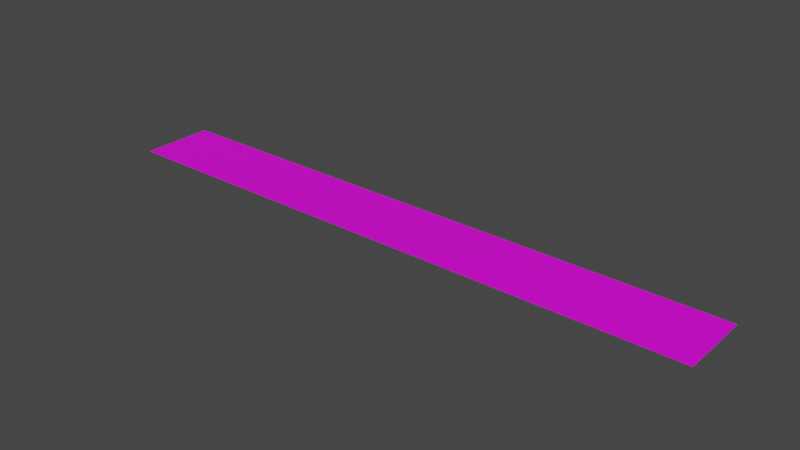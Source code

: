 # Source: Road2.blend  (saved by Blender 3.1.7; exported with 4.5.12 LTS)
import bpy
from mathutils import Matrix  # noqa: F401  (used for matrix-valued properties, if any)

bpy.ops.wm.read_factory_settings(use_empty=True)
scene = bpy.context.scene
scene.name = 'Scene'

# ---- collections
col_collection = bpy.data.collections.new('Collection'); scene.collection.children.link(col_collection)

# ---- images (referenced by path relative to the original .blend; pixels are not part of the script)
import os
ASSET_DIR = os.environ.get("B2B_ASSET_DIR", "")  # directory of the original .blend (textures are referenced by path, not embedded)
HERE = os.path.dirname(os.path.abspath(__file__))  # packed textures are extracted next to this script under _unpacked/

def load_image(name, relpath, width, height, colorspace="sRGB"):
    """Load a texture the original file referenced (path relative to the .blend, or extracted next to this script)."""
    p = next((c for c in (os.path.join(HERE, relpath), os.path.join(ASSET_DIR, relpath)) if relpath and os.path.exists(c)), "")
    if p:
        img = bpy.data.images.load(p, check_existing=True)
        img.name = name
    else:  # same state as the original file: an image datablock whose file is absent (Cycles renders it pink)
        img = bpy.data.images.new(name, width, height)
        img.source = "FILE"
        img.filepath = "//" + (relpath or name)
    img.colorspace_settings.name = colorspace
    return img
img_797_png_001 = load_image('797.png.001', '797.png', 1024, 1024, 'sRGB')
img_778_png_001 = load_image('778.png.001', '778.png', 1024, 1024, 'sRGB')
img_390_png_001 = load_image('390.png.001', '390.png', 1024, 1024, 'sRGB')

# ---- materials (node trees are filled in below, after node groups)
mat_m_road_snow = bpy.data.materials.new('M_Road_Snow')
mat_m_road_snow.use_transparent_shadow = False
mat_m_road_lines_white_snow = bpy.data.materials.new('M_Road_Lines_White_Snow')
mat_m_road_lines_white_snow.use_transparent_shadow = False
mat_m_road_lines_yellow_snow = bpy.data.materials.new('M_Road_Lines_Yellow_Snow')
mat_m_road_lines_yellow_snow.use_transparent_shadow = False

# ---- material node trees
mat_m_road_snow.use_nodes = True; mat_m_road_snow.node_tree.nodes.clear()
_N = mat_m_road_snow.node_tree.nodes; _L = mat_m_road_snow.node_tree.links
n0 = _N.new('ShaderNodeBsdfPrincipled'); n0.name = 'Principled BSDF'; n0.location = (10, 300)
n0.distribution = 'GGX'
n0.subsurface_method = 'RANDOM_WALK_SKIN'
n0.inputs[3].default_value = 1.45
n0.inputs[27].default_value = (0.0, 0.0, 0.0, 1.0)
n0.inputs[28].default_value = 1.0
n1 = _N.new('ShaderNodeOutputMaterial'); n1.name = 'Material Output'; n1.location = (300, 300)
n2 = _N.new('ShaderNodeTexImage'); n2.name = '이미지 텍스처'; n2.location = (-400, -31)
n2.image = img_797_png_001
_L.new(n0.outputs[0], n1.inputs[0])
_L.new(n2.outputs[0], n0.inputs[0])
_L.new(n2.outputs[1], n0.inputs[4])
n1.is_active_output = True
mat_m_road_lines_white_snow.use_nodes = True; mat_m_road_lines_white_snow.node_tree.nodes.clear()
_N = mat_m_road_lines_white_snow.node_tree.nodes; _L = mat_m_road_lines_white_snow.node_tree.links
n0 = _N.new('ShaderNodeBsdfPrincipled'); n0.name = 'Principled BSDF'; n0.location = (10, 300)
n0.distribution = 'GGX'
n0.subsurface_method = 'RANDOM_WALK_SKIN'
n0.inputs[3].default_value = 1.45
n0.inputs[27].default_value = (0.0, 0.0, 0.0, 1.0)
n0.inputs[28].default_value = 1.0
n1 = _N.new('ShaderNodeOutputMaterial'); n1.name = 'Material Output'; n1.location = (300, 300)
n2 = _N.new('ShaderNodeTexImage'); n2.name = '이미지 텍스처'; n2.location = (-467, -75)
n2.image = img_778_png_001
_L.new(n0.outputs[0], n1.inputs[0])
_L.new(n2.outputs[0], n0.inputs[0])
_L.new(n2.outputs[1], n0.inputs[4])
n1.is_active_output = True
mat_m_road_lines_yellow_snow.use_nodes = True; mat_m_road_lines_yellow_snow.node_tree.nodes.clear()
_N = mat_m_road_lines_yellow_snow.node_tree.nodes; _L = mat_m_road_lines_yellow_snow.node_tree.links
n0 = _N.new('ShaderNodeBsdfPrincipled'); n0.name = 'Principled BSDF'; n0.location = (10, 300)
n0.distribution = 'GGX'
n0.subsurface_method = 'RANDOM_WALK_SKIN'
n0.inputs[3].default_value = 1.45
n0.inputs[27].default_value = (0.0, 0.0, 0.0, 1.0)
n0.inputs[28].default_value = 1.0
n1 = _N.new('ShaderNodeOutputMaterial'); n1.name = 'Material Output'; n1.location = (300, 300)
n2 = _N.new('ShaderNodeTexImage'); n2.name = '이미지 텍스처'; n2.location = (-372, 67)
n2.image = img_390_png_001
_L.new(n0.outputs[0], n1.inputs[0])
_L.new(n2.outputs[0], n0.inputs[0])
_L.new(n2.outputs[1], n0.inputs[4])
n1.is_active_output = True

# ---- world
world_world = bpy.data.worlds.new('World'); scene.world = world_world
world_world.use_nodes = True; world_world.node_tree.nodes.clear()
_N = world_world.node_tree.nodes; _L = world_world.node_tree.links
n0 = _N.new('ShaderNodeOutputWorld'); n0.name = 'World Output'; n0.location = (300, 300)
n1 = _N.new('ShaderNodeBackground'); n1.name = 'Background'; n1.location = (10, 300)
n1.inputs[0].default_value = (0.05088, 0.05088, 0.05088, 1.0)
_L.new(n1.outputs[0], n0.inputs[0])
n0.is_active_output = True
world_world.color = (0.05088, 0.05088, 0.05088)
world_world.use_sun_shadow = False
world_world.sun_shadow_jitter_overblur = 0.0

# ---- meshes
me_sm_road_03_md_001 = bpy.data.meshes.new('SM_Road_03.md.001')
me_sm_road_03_md_001.from_pydata([(-27.8, 2.254, 0.01), (-21.62, 3.381, 0.01), (-27.8, 3.381, 0.01), (-21.62, 2.254, 0.01), (-27.8, 1.127, 0.01), (-15.44, 3.381, 0.01), (-21.62, 1.127, 0.01), (-27.8, 6.123e-19, 0.01), (-15.44, 2.254, 0.01), (-9.267, 3.381, 0.01), (-21.62, -1.649e-06, 0.01), (-27.8, -1.127, 0.01), (-15.44, 1.127, 0.01), (-9.267, 2.254, 0.01), (-3.09, 3.381, 0.01), (-21.62, -1.127, 0.01), (-27.8, -2.254, 0.01), (-3.09, 2.254, 0.01), (3.088, 3.381, 0.01), (-9.267, 1.127, 0.01), (-15.44, -3.298e-06, 0.01), (3.088, 2.254, 0.01), (9.266, 3.381, 0.01), (-3.089, 1.127, 0.01), (-9.267, -4.947e-06, 0.01), (9.266, 2.254, 0.01), (15.44, 3.381, 0.01), (3.088, 1.127, 0.01), (15.44, 2.254, 0.01), (21.62, 3.381, 0.01), (9.266, 1.127, 0.01), (-3.089, -6.596e-06, 0.01), (3.089, -8.245e-06, 0.01), (21.62, 2.254, 0.01), (27.8, 3.381, 0.01), (27.8, 2.254, 0.01), (15.44, 1.127, 0.01), (21.62, 1.127, 0.01), (27.8, 1.127, 0.01), (9.266, -9.894e-06, 0.01), (15.44, -1.154e-05, 0.01), (21.62, -1.319e-05, 0.01), (27.8, -1.484e-05, 0.01), (9.267, -1.127, 0.01), (21.62, -1.127, 0.01), (27.8, -1.127, 0.01), (15.44, -1.127, 0.01), (21.62, -2.254, 0.01), (27.8, -2.254, 0.01), (21.62, -3.381, 0.01), (27.8, -3.381, 0.01), (15.45, -3.381, 0.01), (15.44, -2.254, 0.01), (9.267, -3.381, 0.01), (9.267, -2.254, 0.01), (3.089, -3.381, 0.01), (3.089, -2.254, 0.01), (-3.088, -3.381, 0.01), (3.089, -1.127, 0.01), (-3.089, -2.254, 0.01), (-9.266, -3.381, 0.01), (-3.089, -1.127, 0.01), (-9.267, -2.254, 0.01), (-15.44, -3.381, 0.01), (-9.267, -1.127, 0.01), (-15.44, -2.254, 0.01), (-21.62, -3.381, 0.01), (-15.44, -1.127, 0.01), (-21.62, -2.254, 0.01), (-27.8, -3.381, 0.01), (23.17, -2.606, 0.02), (27.8, -2.606, 0.02), (27.8, -2.466, 0.02), (23.17, -2.466, 0.02), (18.53, -2.606, 0.02), (18.53, -2.466, 0.02), (13.9, -2.606, 0.02), (13.9, -2.466, 0.02), (9.267, -2.606, 0.02), (9.267, -2.466, 0.02), (4.634, -2.606, 0.02), (4.634, -2.466, 0.02), (0.0003471, -2.606, 0.02), (0.0003176, -2.466, 0.02), (-4.633, -2.606, 0.02), (-4.633, -2.466, 0.02), (-9.267, -2.606, 0.02), (-9.267, -2.466, 0.02), (-13.9, -2.606, 0.02), (-13.9, -2.466, 0.02), (-18.53, -2.606, 0.02), (-18.53, -2.466, 0.02), (-23.17, -2.606, 0.02), (-23.17, -2.466, 0.02), (-27.8, -2.606, 0.02), (-27.8, -2.466, 0.02), (23.17, 2.466, 0.02), (27.8, 2.466, 0.02), (27.8, 2.606, 0.02), (23.17, 2.606, 0.02), (18.53, 2.466, 0.02), (18.53, 2.606, 0.02), (13.9, 2.466, 0.02), (13.9, 2.606, 0.02), (9.266, 2.466, 0.02), (9.266, 2.606, 0.02), (4.633, 2.466, 0.02), (4.632, 2.606, 0.02), (-0.0007162, 2.466, 0.02), (-0.0007448, 2.606, 0.02), (-4.634, 2.466, 0.02), (-4.634, 2.606, 0.02), (-9.267, 2.466, 0.02), (-9.267, 2.606, 0.02), (-13.9, 2.466, 0.02), (-13.9, 2.606, 0.02), (-18.53, 2.466, 0.02), (-18.53, 2.606, 0.02), (-23.17, 2.466, 0.02), (-23.17, 2.606, 0.02), (-27.8, 2.466, 0.02), (-27.8, 2.606, 0.02), (23.17, 0.06499, 0.016), (27.8, 0.06499, 0.016), (27.8, 0.261, 0.016), (23.17, 0.261, 0.016), (18.53, 0.06499, 0.016), (18.53, 0.261, 0.016), (13.9, 0.06499, 0.016), (13.9, 0.261, 0.016), (9.266, 0.06499, 0.016), (9.266, 0.261, 0.016), (4.633, 0.06499, 0.016), (4.633, 0.261, 0.016), (-0.0002127, 0.06499, 0.016), (-0.0002518, 0.261, 0.016), (-4.634, 0.06499, 0.016), (-4.634, 0.261, 0.016), (-9.267, 0.065, 0.016), (-9.267, 0.261, 0.016), (-13.9, 0.065, 0.016), (-13.9, 0.261, 0.016), (-18.53, 0.065, 0.016), (-18.53, 0.261, 0.016), (-23.17, 0.065, 0.016), (-23.17, 0.261, 0.016), (-27.8, 0.065, 0.016), (-27.8, 0.261, 0.016), (23.17, -0.261, 0.016), (27.8, -0.261, 0.016), (27.8, -0.06501, 0.016), (23.17, -0.06501, 0.016), (18.53, -0.261, 0.016), (18.53, -0.06501, 0.016), (13.9, -0.261, 0.016), (13.9, -0.06501, 0.016), (9.267, -0.261, 0.016), (9.266, -0.06501, 0.016), (4.633, -0.261, 0.016), (4.633, -0.06501, 0.016), (-0.0001431, -0.261, 0.016), (-0.000186, -0.06501, 0.016), (-4.633, -0.261, 0.016), (-4.634, -0.06501, 0.016), (-9.267, -0.261, 0.016), (-9.267, -0.065, 0.016), (-13.9, -0.261, 0.016), (-13.9, -0.065, 0.016), (-18.53, -0.261, 0.016), (-18.53, -0.065, 0.016), (-23.17, -0.261, 0.016), (-23.17, -0.065, 0.016), (-27.8, -0.261, 0.016), (-27.8, -0.065, 0.016)], [], [(0, 1, 2), (0, 3, 1), (4, 3, 0), (3, 5, 1), (4, 6, 3), (7, 6, 4), (3, 8, 5), (6, 8, 3), (8, 9, 5), (7, 10, 6), (11, 10, 7), (6, 12, 8), (10, 12, 6), (8, 13, 9), (12, 13, 8), (13, 14, 9), (11, 15, 10), (16, 15, 11), (13, 17, 14), (17, 18, 14), (12, 19, 13), (19, 17, 13), (10, 20, 12), (20, 19, 12), (15, 20, 10), (17, 21, 18), (21, 22, 18), (19, 23, 17), (23, 21, 17), (20, 24, 19), (24, 23, 19), (21, 25, 22), (25, 26, 22), (23, 27, 21), (27, 25, 21), (25, 28, 26), (28, 29, 26), (27, 30, 25), (30, 28, 25), (31, 27, 23), (24, 31, 23), (32, 30, 27), (31, 32, 27), (28, 33, 29), (33, 34, 29), (33, 35, 34), (30, 36, 28), (36, 33, 28), (37, 35, 33), (36, 37, 33), (37, 38, 35), (39, 36, 30), (32, 39, 30), (40, 37, 36), (39, 40, 36), (41, 38, 37), (40, 41, 37), (41, 42, 38), (43, 40, 39), (44, 42, 41), (44, 45, 42), (46, 41, 40), (46, 44, 41), (43, 46, 40), (47, 45, 44), (47, 48, 45), (49, 50, 48), (49, 48, 47), (51, 49, 47), (52, 47, 44), (51, 47, 52), (52, 44, 46), (53, 51, 52), (54, 52, 46), (53, 52, 54), (54, 46, 43), (55, 53, 54), (55, 54, 56), (56, 54, 43), (57, 55, 56), (56, 43, 58), (58, 43, 39), (58, 39, 32), (57, 56, 59), (59, 56, 58), (60, 57, 59), (61, 58, 32), (59, 58, 61), (61, 32, 31), (60, 59, 62), (62, 59, 61), (63, 60, 62), (64, 61, 31), (62, 61, 64), (64, 31, 24), (63, 62, 65), (65, 62, 64), (66, 63, 65), (67, 64, 24), (65, 64, 67), (67, 24, 20), (15, 67, 20), (66, 65, 68), (68, 65, 67), (68, 67, 15), (68, 69, 66), (16, 68, 15), (69, 68, 16), (70, 71, 72), (70, 72, 73), (74, 70, 73), (74, 73, 75), (76, 74, 75), (76, 75, 77), (78, 76, 77), (78, 77, 79), (80, 78, 79), (80, 79, 81), (82, 80, 81), (82, 81, 83), (84, 82, 83), (84, 83, 85), (86, 84, 85), (86, 85, 87), (88, 86, 87), (88, 87, 89), (90, 88, 89), (90, 89, 91), (92, 90, 91), (92, 91, 93), (94, 92, 93), (94, 93, 95), (96, 97, 98), (96, 98, 99), (100, 96, 99), (100, 99, 101), (102, 100, 101), (102, 101, 103), (104, 102, 103), (104, 103, 105), (106, 104, 105), (106, 105, 107), (108, 106, 107), (108, 107, 109), (110, 108, 109), (110, 109, 111), (112, 110, 111), (112, 111, 113), (114, 112, 113), (114, 113, 115), (116, 114, 115), (116, 115, 117), (118, 116, 117), (118, 117, 119), (120, 118, 119), (120, 119, 121), (122, 123, 124), (122, 124, 125), (125, 126, 122), (126, 125, 127), (128, 126, 127), (128, 127, 129), (130, 128, 129), (130, 129, 131), (131, 132, 130), (132, 131, 133), (134, 132, 133), (134, 133, 135), (136, 134, 135), (136, 135, 137), (137, 138, 136), (138, 137, 139), (140, 138, 139), (140, 139, 141), (142, 140, 141), (142, 141, 143), (143, 144, 142), (144, 143, 145), (146, 144, 145), (146, 145, 147), (148, 149, 150), (148, 150, 151), (151, 152, 148), (152, 151, 153), (154, 152, 153), (154, 153, 155), (156, 154, 155), (156, 155, 157), (157, 158, 156), (158, 157, 159), (160, 158, 159), (160, 159, 161), (162, 160, 161), (162, 161, 163), (163, 164, 162), (164, 163, 165), (166, 164, 165), (166, 165, 167), (168, 166, 167), (168, 167, 169), (169, 170, 168), (170, 169, 171), (172, 170, 171), (172, 171, 173)])
me_sm_road_03_md_001.polygons.foreach_set('material_index', [0, 0, 0, 0, 0, 0, 0, 0, 0, 0, 0, 0, 0, 0, 0, 0, 0, 0, 0, 0, 0, 0, 0, 0, 0, 0, 0, 0, 0, 0, 0, 0, 0, 0, 0, 0, 0, 0, 0, 0, 0, 0, 0, 0, 0, 0, 0, 0, 0, 0, 0, 0, 0, 0, 0, 0, 0, 0, 0, 0, 0, 0, 0, 0, 0, 0, 0, 0, 0, 0, 0, 0, 0, 0, 0, 0, 0, 0, 0, 0, 0, 0, 0, 0, 0, 0, 0, 0, 0, 0, 0, 0, 0, 0, 0, 0, 0, 0, 0, 0, 0, 0, 0, 0, 0, 0, 0, 0, 1, 1, 1, 1, 1, 1, 1, 1, 1, 1, 1, 1, 1, 1, 1, 1, 1, 1, 1, 1, 1, 1, 1, 1, 1, 1, 1, 1, 1, 1, 1, 1, 1, 1, 1, 1, 1, 1, 1, 1, 1, 1, 1, 1, 1, 1, 1, 1, 2, 2, 2, 2, 2, 2, 2, 2, 2, 2, 2, 2, 2, 2, 2, 2, 2, 2, 2, 2, 2, 2, 2, 2, 2, 2, 2, 2, 2, 2, 2, 2, 2, 2, 2, 2, 2, 2, 2, 2, 2, 2, 2, 2, 2, 2, 2, 2])
_uv = me_sm_road_03_md_001.uv_layers.new(name='UV_SINGLE')
_uv.uv.foreach_set('vector', [0.833, 5.504, 0.9995, 4.684, 0.9995, 5.504, 0.833, 5.504, 0.833, 4.684, 0.9995, 4.684, 0.6665, 5.504, 0.833, 4.684, 0.833, 5.504, 0.833, 4.684, 0.9995, 3.863, 0.9995, 4.684, 0.6665, 5.504, 0.6665, 4.684, 0.833, 4.684, 0.5, 5.504, 0.6665, 4.684, 0.6665, 5.504, 0.833, 4.684, 0.833, 3.863, 0.9995, 3.863, 0.6665, 4.684, 0.833, 3.863, 0.833, 4.684, 0.833, 3.863, 0.9995, 3.041, 0.9995, 3.863, 0.5, 5.504, 0.5, 4.684, 0.6665, 4.684, 0.3333, 5.504, 0.5, 4.684, 0.5, 5.504, 0.6665, 4.684, 0.6665, 3.863, 0.833, 3.863, 0.5, 4.684, 0.6665, 3.863, 0.6665, 4.684, 0.833, 3.863, 0.833, 3.041, 0.9995, 3.041, 0.6665, 3.863, 0.833, 3.041, 0.833, 3.863, 0.833, 3.041, 0.9995, 2.22, 0.9995, 3.041, 0.3333, 5.504, 0.3333, 4.684, 0.5, 4.684, 0.1666, 5.504, 0.3333, 4.684, 0.3333, 5.504, 0.833, 3.041, 0.833, 2.22, 0.9995, 2.22, 0.833, 2.22, 0.9995, 1.399, 0.9995, 2.22, 0.6665, 3.863, 0.6665, 3.041, 0.833, 3.041, 0.6665, 3.041, 0.833, 2.22, 0.833, 3.041, 0.5, 4.684, 0.5, 3.863, 0.6665, 3.863, 0.5, 3.863, 0.6665, 3.041, 0.6665, 3.863, 0.3333, 4.684, 0.5, 3.863, 0.5, 4.684, 0.833, 2.22, 0.833, 1.399, 0.9995, 1.399, 0.833, 1.399, 0.9995, 0.5771, 0.9995, 1.399, 0.6665, 3.041, 0.6665, 2.22, 0.833, 2.22, 0.6665, 2.22, 0.833, 1.399, 0.833, 2.22, 0.5, 3.863, 0.5, 3.041, 0.6665, 3.041, 0.5, 3.041, 0.6665, 2.22, 0.6665, 3.041, 0.833, 1.399, 0.833, 0.5771, 0.9995, 0.5771, 0.833, 0.5771, 0.9995, -0.2441, 0.9995, 0.5771, 0.6665, 2.22, 0.6665, 1.399, 0.833, 1.399, 0.6665, 1.399, 0.833, 0.5771, 0.833, 1.399, 0.833, 0.5771, 0.833, -0.2441, 0.9995, -0.2441, 0.833, -0.2441, 0.9995, -1.064, 0.9995, -0.2441, 0.6665, 1.399, 0.6665, 0.5771, 0.833, 0.5771, 0.6665, 0.5771, 0.833, -0.2441, 0.833, 0.5771, 0.4998, 2.22, 0.6665, 1.399, 0.6665, 2.22, 0.5, 3.041, 0.4998, 2.22, 0.6665, 2.22, 0.4998, 1.399, 0.6665, 0.5771, 0.6665, 1.399, 0.4998, 2.22, 0.4998, 1.399, 0.6665, 1.399, 0.833, -0.2441, 0.833, -1.064, 0.9995, -1.064, 0.833, -1.064, 0.9995, -1.887, 0.9995, -1.064, 0.833, -1.064, 0.833, -1.887, 0.9995, -1.887, 0.6665, 0.5771, 0.6665, -0.2441, 0.833, -0.2441, 0.6665, -0.2441, 0.833, -1.064, 0.833, -0.2441, 0.6665, -1.064, 0.833, -1.887, 0.833, -1.064, 0.6665, -0.2441, 0.6665, -1.064, 0.833, -1.064, 0.6665, -1.064, 0.6665, -1.887, 0.833, -1.887, 0.4998, 0.5771, 0.6665, -0.2441, 0.6665, 0.5771, 0.4998, 1.399, 0.4998, 0.5771, 0.6665, 0.5771, 0.4998, -0.2441, 0.6665, -1.064, 0.6665, -0.2441, 0.4998, 0.5771, 0.4998, -0.2441, 0.6665, -0.2441, 0.4998, -1.064, 0.6665, -1.887, 0.6665, -1.064, 0.4998, -0.2441, 0.4998, -1.064, 0.6665, -1.064, 0.4998, -1.064, 0.4998, -1.887, 0.6665, -1.887, 0.3333, 0.5771, 0.4998, -0.2441, 0.4998, 0.5771, 0.3333, -1.064, 0.4998, -1.887, 0.4998, -1.064, 0.3333, -1.064, 0.3333, -1.887, 0.4998, -1.887, 0.3333, -0.2441, 0.4998, -1.064, 0.4998, -0.2441, 0.3333, -0.2441, 0.3333, -1.064, 0.4998, -1.064, 0.3333, 0.5771, 0.3333, -0.2441, 0.4998, -0.2441, 0.1666, -1.064, 0.3333, -1.887, 0.3333, -1.064, 0.1666, -1.064, 0.1666, -1.887, 0.3333, -1.887, 3.052e-05, -1.064, 3.052e-05, -1.887, 0.1666, -1.887, 3.052e-05, -1.064, 0.1666, -1.887, 0.1666, -1.064, 3.052e-05, -0.2441, 3.052e-05, -1.064, 0.1666, -1.064, 0.1666, -0.2441, 0.1666, -1.064, 0.3333, -1.064, 3.052e-05, -0.2441, 0.1666, -1.064, 0.1666, -0.2441, 0.1666, -0.2441, 0.3333, -1.064, 0.3333, -0.2441, 3.052e-05, 0.5771, 3.052e-05, -0.2441, 0.1666, -0.2441, 0.1666, 0.5771, 0.1666, -0.2441, 0.3333, -0.2441, 3.052e-05, 0.5771, 0.1666, -0.2441, 0.1666, 0.5771, 0.1666, 0.5771, 0.3333, -0.2441, 0.3333, 0.5771, 3.052e-05, 1.399, 3.052e-05, 0.5771, 0.1666, 0.5771, 3.052e-05, 1.399, 0.1666, 0.5771, 0.1666, 1.399, 0.1666, 1.399, 0.1666, 0.5771, 0.3333, 0.5771, 3.052e-05, 2.22, 3.052e-05, 1.399, 0.1666, 1.399, 0.1666, 1.399, 0.3333, 0.5771, 0.3333, 1.399, 0.3333, 1.399, 0.3333, 0.5771, 0.4998, 0.5771, 0.3333, 1.399, 0.4998, 0.5771, 0.4998, 1.399, 3.052e-05, 2.22, 0.1666, 1.399, 0.1666, 2.22, 0.1666, 2.22, 0.1666, 1.399, 0.3333, 1.399, 3.052e-05, 3.041, 3.052e-05, 2.22, 0.1666, 2.22, 0.3333, 2.22, 0.3333, 1.399, 0.4998, 1.399, 0.1666, 2.22, 0.3333, 1.399, 0.3333, 2.22, 0.3333, 2.22, 0.4998, 1.399, 0.4998, 2.22, 3.052e-05, 3.041, 0.1666, 2.22, 0.1666, 3.041, 0.1666, 3.041, 0.1666, 2.22, 0.3333, 2.22, 3.052e-05, 3.863, 3.052e-05, 3.041, 0.1666, 3.041, 0.3333, 3.041, 0.3333, 2.22, 0.4998, 2.22, 0.1666, 3.041, 0.3333, 2.22, 0.3333, 3.041, 0.3333, 3.041, 0.4998, 2.22, 0.5, 3.041, 3.052e-05, 3.863, 0.1666, 3.041, 0.1666, 3.863, 0.1666, 3.863, 0.1666, 3.041, 0.3333, 3.041, 3.052e-05, 4.684, 3.052e-05, 3.863, 0.1666, 3.863, 0.3333, 3.863, 0.3333, 3.041, 0.5, 3.041, 0.1666, 3.863, 0.3333, 3.041, 0.3333, 3.863, 0.3333, 3.863, 0.5, 3.041, 0.5, 3.863, 0.3333, 4.684, 0.3333, 3.863, 0.5, 3.863, 3.052e-05, 4.684, 0.1666, 3.863, 0.1666, 4.684, 0.1666, 4.684, 0.1666, 3.863, 0.3333, 3.863, 0.1666, 4.684, 0.3333, 3.863, 0.3333, 4.684, 0.1666, 4.684, 3.052e-05, 5.504, 3.052e-05, 4.684, 0.1666, 5.504, 0.1666, 4.684, 0.3333, 4.684, 3.052e-05, 5.504, 0.1666, 4.684, 0.1666, 5.504, 3.091e-05, -1.271, 3.076e-05, -1.887, 0.9995, -1.887, 3.091e-05, -1.271, 0.9995, -1.887, 0.9995, -1.271, 3.102e-05, -0.6553, 3.091e-05, -1.271, 0.9995, -1.271, 3.102e-05, -0.6553, 0.9995, -1.271, 0.9995, -0.6553, 3.114e-05, -0.03906, 3.102e-05, -0.6553, 0.9995, -0.6553, 3.114e-05, -0.03906, 0.9995, -0.6553, 0.9995, -0.03906, 3.126e-05, 0.5771, 3.114e-05, -0.03906, 0.9995, -0.03906, 3.126e-05, 0.5771, 0.9995, -0.03906, 0.9995, 0.5771, 3.138e-05, 1.193, 3.126e-05, 0.5771, 0.9995, 0.5771, 3.138e-05, 1.193, 0.9995, 0.5771, 0.9995, 1.193, 3.15e-05, 1.81, 3.138e-05, 1.193, 0.9995, 1.193, 3.15e-05, 1.81, 0.9995, 1.193, 0.9995, 1.81, 3.162e-05, 2.426, 3.15e-05, 1.81, 0.9995, 1.81, 3.162e-05, 2.426, 0.9995, 1.81, 0.9995, 2.426, 3.177e-05, 3.041, 3.162e-05, 2.426, 0.9995, 2.426, 3.177e-05, 3.041, 0.9995, 2.426, 0.9995, 3.041, 3.189e-05, 3.658, 3.177e-05, 3.041, 0.9995, 3.041, 3.189e-05, 3.658, 0.9995, 3.041, 0.9995, 3.658, 3.201e-05, 4.273, 3.189e-05, 3.658, 0.9995, 3.658, 3.201e-05, 4.273, 0.9995, 3.658, 0.9995, 4.273, 3.213e-05, 4.891, 3.201e-05, 4.273, 0.9995, 4.273, 3.213e-05, 4.891, 0.9995, 4.273, 0.9995, 4.891, 3.225e-05, 5.504, 3.213e-05, 4.891, 0.9995, 4.891, 3.225e-05, 5.504, 0.9995, 4.891, 0.9995, 5.504, 3.308e-05, -1.271, 3.225e-05, -1.887, 0.9995, -1.887, 3.308e-05, -1.271, 0.9995, -1.887, 0.9995, -1.271, 3.392e-05, -0.6553, 3.308e-05, -1.271, 0.9995, -1.271, 3.392e-05, -0.6553, 0.9995, -1.271, 0.9995, -0.6553, 3.475e-05, -0.03906, 3.392e-05, -0.6553, 0.9995, -0.6553, 3.475e-05, -0.03906, 0.9995, -0.6553, 0.9995, -0.03906, 3.558e-05, 0.5771, 3.475e-05, -0.03906, 0.9995, -0.03906, 3.558e-05, 0.5771, 0.9995, -0.03906, 0.9995, 0.5771, 3.645e-05, 1.193, 3.558e-05, 0.5771, 0.9995, 0.5771, 3.645e-05, 1.193, 0.9995, 0.5771, 0.9995, 1.193, 3.728e-05, 1.81, 3.645e-05, 1.193, 0.9995, 1.193, 3.728e-05, 1.81, 0.9995, 1.193, 0.9995, 1.81, 3.812e-05, 2.426, 3.728e-05, 1.81, 0.9995, 1.81, 3.812e-05, 2.426, 0.9995, 1.81, 0.9995, 2.426, 3.895e-05, 3.041, 3.812e-05, 2.426, 0.9995, 2.426, 3.895e-05, 3.041, 0.9995, 2.426, 0.9995, 3.041, 3.979e-05, 3.658, 3.895e-05, 3.041, 0.9995, 3.041, 3.979e-05, 3.658, 0.9995, 3.041, 0.9995, 3.658, 4.065e-05, 4.273, 3.979e-05, 3.658, 0.9995, 3.658, 4.065e-05, 4.273, 0.9995, 3.658, 0.9995, 4.273, 4.148e-05, 4.891, 4.065e-05, 4.273, 0.9995, 4.273, 4.148e-05, 4.891, 0.9995, 4.273, 0.9995, 4.891, 4.232e-05, 5.504, 4.148e-05, 4.891, 0.9995, 4.891, 4.232e-05, 5.504, 0.9995, 4.891, 0.9995, 5.504, 3.156e-05, -1.271, 3.123e-05, -1.887, 0.9995, -1.887, 3.156e-05, -1.271, 0.9995, -1.887, 0.9995, -1.271, 0.9995, -1.271, 3.192e-05, -0.6553, 3.156e-05, -1.271, 3.192e-05, -0.6553, 0.9995, -1.271, 0.9995, -0.6553, 3.225e-05, -0.03906, 3.192e-05, -0.6553, 0.9995, -0.6553, 3.225e-05, -0.03906, 0.9995, -0.6553, 0.9995, -0.03906, 3.26e-05, 0.5771, 3.225e-05, -0.03906, 0.9995, -0.03906, 3.26e-05, 0.5771, 0.9995, -0.03906, 0.9995, 0.5771, 0.9995, 0.5771, 3.293e-05, 1.193, 3.26e-05, 0.5771, 3.293e-05, 1.193, 0.9995, 0.5771, 0.9995, 1.193, 3.329e-05, 1.81, 3.293e-05, 1.193, 0.9995, 1.193, 3.329e-05, 1.81, 0.9995, 1.193, 0.9995, 1.81, 3.362e-05, 2.426, 3.329e-05, 1.81, 0.9995, 1.81, 3.362e-05, 2.426, 0.9995, 1.81, 0.9995, 2.426, 0.9995, 2.426, 3.397e-05, 3.041, 3.362e-05, 2.426, 3.397e-05, 3.041, 0.9995, 2.426, 0.9995, 3.041, 3.43e-05, 3.658, 3.397e-05, 3.041, 0.9995, 3.041, 3.43e-05, 3.658, 0.9995, 3.041, 0.9995, 3.658, 3.466e-05, 4.273, 3.43e-05, 3.658, 0.9995, 3.658, 3.466e-05, 4.273, 0.9995, 3.658, 0.9995, 4.273, 0.9995, 4.273, 3.499e-05, 4.891, 3.466e-05, 4.273, 3.499e-05, 4.891, 0.9995, 4.273, 0.9995, 4.891, 3.535e-05, 5.504, 3.499e-05, 4.891, 0.9995, 4.891, 3.535e-05, 5.504, 0.9995, 4.891, 0.9995, 5.504, 3.156e-05, -1.271, 3.12e-05, -1.887, 0.9995, -1.887, 3.156e-05, -1.271, 0.9995, -1.887, 0.9995, -1.271, 0.9995, -1.271, 3.189e-05, -0.6553, 3.156e-05, -1.271, 3.189e-05, -0.6553, 0.9995, -1.271, 0.9995, -0.6553, 3.225e-05, -0.03906, 3.189e-05, -0.6553, 0.9995, -0.6553, 3.225e-05, -0.03906, 0.9995, -0.6553, 0.9995, -0.03906, 3.257e-05, 0.5771, 3.225e-05, -0.03906, 0.9995, -0.03906, 3.257e-05, 0.5771, 0.9995, -0.03906, 0.9995, 0.5771, 0.9995, 0.5771, 3.293e-05, 1.193, 3.257e-05, 0.5771, 3.293e-05, 1.193, 0.9995, 0.5771, 0.9995, 1.193, 3.326e-05, 1.81, 3.293e-05, 1.193, 0.9995, 1.193, 3.326e-05, 1.81, 0.9995, 1.193, 0.9995, 1.81, 3.362e-05, 2.426, 3.326e-05, 1.81, 0.9995, 1.81, 3.362e-05, 2.426, 0.9995, 1.81, 0.9995, 2.426, 0.9995, 2.426, 3.394e-05, 3.041, 3.362e-05, 2.426, 3.394e-05, 3.041, 0.9995, 2.426, 0.9995, 3.041, 3.43e-05, 3.658, 3.394e-05, 3.041, 0.9995, 3.041, 3.43e-05, 3.658, 0.9995, 3.041, 0.9995, 3.658, 3.463e-05, 4.273, 3.43e-05, 3.658, 0.9995, 3.658, 3.463e-05, 4.273, 0.9995, 3.658, 0.9995, 4.273, 0.9995, 4.273, 3.496e-05, 4.891, 3.463e-05, 4.273, 3.496e-05, 4.891, 0.9995, 4.273, 0.9995, 4.891, 3.532e-05, 5.504, 3.496e-05, 4.891, 0.9995, 4.891, 3.532e-05, 5.504, 0.9995, 4.891, 0.9995, 5.504])
_uv.active_render = True
_uv = me_sm_road_03_md_001.uv_layers.new(name='EXTRAUVS0')
_uv.uv.foreach_set('vector', [0.6724, 1.0, 0.7588, 0.8889, 0.7588, 1.0, 0.6724, 1.0, 0.6724, 0.8889, 0.7588, 0.8889, 0.5859, 1.0, 0.6724, 0.8889, 0.6724, 1.0, 0.6724, 0.8889, 0.7588, 0.7778, 0.7588, 0.8889, 0.5859, 1.0, 0.5859, 0.8889, 0.6724, 0.8889, 0.5, 1.0, 0.5859, 0.8889, 0.5859, 1.0, 0.6724, 0.8889, 0.6724, 0.7778, 0.7588, 0.7778, 0.5859, 0.8889, 0.6724, 0.7778, 0.6724, 0.8889, 0.6724, 0.7778, 0.7588, 0.6667, 0.7588, 0.7778, 0.5, 1.0, 0.5, 0.8889, 0.5859, 0.8889, 0.4136, 1.0, 0.5, 0.8889, 0.5, 1.0, 0.5859, 0.8889, 0.5859, 0.7778, 0.6724, 0.7778, 0.5, 0.8889, 0.5859, 0.7778, 0.5859, 0.8889, 0.6724, 0.7778, 0.6724, 0.6667, 0.7588, 0.6667, 0.5859, 0.7778, 0.6724, 0.6667, 0.6724, 0.7778, 0.6724, 0.6667, 0.7588, 0.5557, 0.7588, 0.6667, 0.4136, 1.0, 0.4136, 0.8889, 0.5, 0.8889, 0.3271, 1.0, 0.4136, 0.8889, 0.4136, 1.0, 0.6724, 0.6667, 0.6724, 0.5557, 0.7588, 0.5557, 0.6724, 0.5557, 0.7588, 0.4448, 0.7588, 0.5557, 0.5859, 0.7778, 0.5859, 0.6667, 0.6724, 0.6667, 0.5859, 0.6667, 0.6724, 0.5557, 0.6724, 0.6667, 0.5, 0.8889, 0.5, 0.7778, 0.5859, 0.7778, 0.5, 0.7778, 0.5859, 0.6667, 0.5859, 0.7778, 0.4136, 0.8889, 0.5, 0.7778, 0.5, 0.8889, 0.6724, 0.5557, 0.6724, 0.4448, 0.7588, 0.4448, 0.6724, 0.4448, 0.7588, 0.3335, 0.7588, 0.4448, 0.5859, 0.6667, 0.5859, 0.5557, 0.6724, 0.5557, 0.5859, 0.5557, 0.6724, 0.4448, 0.6724, 0.5557, 0.5, 0.7778, 0.5, 0.6667, 0.5859, 0.6667, 0.5, 0.6667, 0.5859, 0.5557, 0.5859, 0.6667, 0.6724, 0.4448, 0.6724, 0.3335, 0.7588, 0.3335, 0.6724, 0.3335, 0.7588, 0.2227, 0.7588, 0.3335, 0.5859, 0.5557, 0.5859, 0.4448, 0.6724, 0.4448, 0.5859, 0.4448, 0.6724, 0.3335, 0.6724, 0.4448, 0.6724, 0.3335, 0.6724, 0.2227, 0.7588, 0.2227, 0.6724, 0.2227, 0.7588, 0.1113, 0.7588, 0.2227, 0.5859, 0.4448, 0.5859, 0.3335, 0.6724, 0.3335, 0.5859, 0.3335, 0.6724, 0.2227, 0.6724, 0.3335, 0.5, 0.5557, 0.5859, 0.4448, 0.5859, 0.5557, 0.5, 0.6667, 0.5, 0.5557, 0.5859, 0.5557, 0.5, 0.4448, 0.5859, 0.3335, 0.5859, 0.4448, 0.5, 0.5557, 0.5, 0.4448, 0.5859, 0.4448, 0.6724, 0.2227, 0.6724, 0.1113, 0.7588, 0.1113, 0.6724, 0.1113, 0.7588, 0.0004883, 0.7588, 0.1113, 0.6724, 0.1113, 0.6724, 0.0004883, 0.7588, 0.0004883, 0.5859, 0.3335, 0.5859, 0.2227, 0.6724, 0.2227, 0.5859, 0.2227, 0.6724, 0.1113, 0.6724, 0.2227, 0.5859, 0.1113, 0.6724, 0.0004883, 0.6724, 0.1113, 0.5859, 0.2227, 0.5859, 0.1113, 0.6724, 0.1113, 0.5859, 0.1113, 0.5859, 0.0004883, 0.6724, 0.0004883, 0.5, 0.3335, 0.5859, 0.2227, 0.5859, 0.3335, 0.5, 0.4448, 0.5, 0.3335, 0.5859, 0.3335, 0.5, 0.2227, 0.5859, 0.1113, 0.5859, 0.2227, 0.5, 0.3335, 0.5, 0.2227, 0.5859, 0.2227, 0.5, 0.1113, 0.5859, 0.0004883, 0.5859, 0.1113, 0.5, 0.2227, 0.5, 0.1113, 0.5859, 0.1113, 0.5, 0.1113, 0.5, 0.0004883, 0.5859, 0.0004883, 0.4136, 0.3335, 0.5, 0.2227, 0.5, 0.3335, 0.4136, 0.1113, 0.5, 0.0004883, 0.5, 0.1113, 0.4136, 0.1113, 0.4136, 0.0004883, 0.5, 0.0004883, 0.4136, 0.2227, 0.5, 0.1113, 0.5, 0.2227, 0.4136, 0.2227, 0.4136, 0.1113, 0.5, 0.1113, 0.4136, 0.3335, 0.4136, 0.2227, 0.5, 0.2227, 0.3271, 0.1113, 0.4136, 0.0004883, 0.4136, 0.1113, 0.3271, 0.1113, 0.3271, 0.0004883, 0.4136, 0.0004883, 0.2408, 0.1113, 0.2408, 0.0, 0.3271, 0.0004883, 0.2408, 0.1113, 0.3271, 0.0004883, 0.3271, 0.1113, 0.2408, 0.2227, 0.2408, 0.1113, 0.3271, 0.1113, 0.3271, 0.2227, 0.3271, 0.1113, 0.4136, 0.1113, 0.2408, 0.2227, 0.3271, 0.1113, 0.3271, 0.2227, 0.3271, 0.2227, 0.4136, 0.1113, 0.4136, 0.2227, 0.2408, 0.3335, 0.2408, 0.2227, 0.3271, 0.2227, 0.3271, 0.3335, 0.3271, 0.2227, 0.4136, 0.2227, 0.2408, 0.3335, 0.3271, 0.2227, 0.3271, 0.3335, 0.3271, 0.3335, 0.4136, 0.2227, 0.4136, 0.3335, 0.2408, 0.4448, 0.2408, 0.3335, 0.3271, 0.3335, 0.2408, 0.4448, 0.3271, 0.3335, 0.3271, 0.4448, 0.3271, 0.4448, 0.3271, 0.3335, 0.4136, 0.3335, 0.2408, 0.5557, 0.2408, 0.4448, 0.3271, 0.4448, 0.3271, 0.4448, 0.4136, 0.3335, 0.4136, 0.4448, 0.4136, 0.4448, 0.4136, 0.3335, 0.5, 0.3335, 0.4136, 0.4448, 0.5, 0.3335, 0.5, 0.4448, 0.2408, 0.5557, 0.3271, 0.4448, 0.3271, 0.5557, 0.3271, 0.5557, 0.3271, 0.4448, 0.4136, 0.4448, 0.2408, 0.6667, 0.2408, 0.5557, 0.3271, 0.5557, 0.4136, 0.5557, 0.4136, 0.4448, 0.5, 0.4448, 0.3271, 0.5557, 0.4136, 0.4448, 0.4136, 0.5557, 0.4136, 0.5557, 0.5, 0.4448, 0.5, 0.5557, 0.2408, 0.6667, 0.3271, 0.5557, 0.3271, 0.6667, 0.3271, 0.6667, 0.3271, 0.5557, 0.4136, 0.5557, 0.2408, 0.7778, 0.2408, 0.6667, 0.3271, 0.6667, 0.4136, 0.6667, 0.4136, 0.5557, 0.5, 0.5557, 0.3271, 0.6667, 0.4136, 0.5557, 0.4136, 0.6667, 0.4136, 0.6667, 0.5, 0.5557, 0.5, 0.6667, 0.2408, 0.7778, 0.3271, 0.6667, 0.3271, 0.7778, 0.3271, 0.7778, 0.3271, 0.6667, 0.4136, 0.6667, 0.2408, 0.8889, 0.2408, 0.7778, 0.3271, 0.7778, 0.4136, 0.7778, 0.4136, 0.6667, 0.5, 0.6667, 0.3271, 0.7778, 0.4136, 0.6667, 0.4136, 0.7778, 0.4136, 0.7778, 0.5, 0.6667, 0.5, 0.7778, 0.4136, 0.8889, 0.4136, 0.7778, 0.5, 0.7778, 0.2408, 0.8889, 0.3271, 0.7778, 0.3271, 0.8889, 0.3271, 0.8889, 0.3271, 0.7778, 0.4136, 0.7778, 0.3271, 0.8889, 0.4136, 0.7778, 0.4136, 0.8889, 0.3271, 0.8889, 0.2408, 1.0, 0.2408, 0.8889, 0.3271, 1.0, 0.3271, 0.8889, 0.4136, 0.8889, 0.2408, 1.0, 0.3271, 0.8889, 0.3271, 1.0, -3.055e-05, 0.0835, -3.055e-05, 0.0, 0.07452, 0.0004883, -3.055e-05, 0.0835, 0.07452, 0.0004883, 0.07452, 0.0835, -3.052e-05, 0.167, -3.055e-05, 0.0835, 0.07452, 0.0835, -3.052e-05, 0.167, 0.07452, 0.0835, 0.07452, 0.167, 3.052e-05, 0.25, -3.052e-05, 0.167, 0.07452, 0.167, 3.052e-05, 0.25, 0.07452, 0.167, 0.07452, 0.2505, 3.055e-05, 0.3335, 3.052e-05, 0.25, 0.07452, 0.2505, 3.055e-05, 0.3335, 0.07452, 0.2505, 0.07452, 0.3335, 3.055e-05, 0.417, 3.055e-05, 0.3335, 0.07452, 0.3335, 3.055e-05, 0.417, 0.07452, 0.3335, 0.07452, 0.417, 3.055e-05, 0.5, 3.055e-05, 0.417, 0.07452, 0.417, 3.055e-05, 0.5, 0.07452, 0.417, 0.07452, 0.5, 3.058e-05, 0.5835, 3.055e-05, 0.5, 0.07452, 0.5, 3.058e-05, 0.5835, 0.07452, 0.5, 0.07452, 0.5835, 3.058e-05, 0.6667, 3.058e-05, 0.5835, 0.07452, 0.5835, 3.058e-05, 0.6667, 0.07452, 0.5835, 0.07452, 0.6667, 3.058e-05, 0.75, 3.058e-05, 0.6667, 0.07452, 0.6667, 3.058e-05, 0.75, 0.07452, 0.6667, 0.07452, 0.75, 3.061e-05, 0.8334, 3.058e-05, 0.75, 0.07452, 0.75, 3.061e-05, 0.8334, 0.07452, 0.75, 0.07452, 0.8334, 3.061e-05, 0.9167, 3.061e-05, 0.8334, 0.07452, 0.8334, 3.061e-05, 0.9167, 0.07452, 0.8334, 0.07452, 0.9167, 3.064e-05, 1.0, 3.061e-05, 0.9167, 0.07452, 0.9167, 3.064e-05, 1.0, 0.07452, 0.9167, 0.07452, 1.0, 0.7979, 0.0835, 0.7979, 0.0, 0.8726, 0.0004883, 0.7979, 0.0835, 0.8726, 0.0004883, 0.8726, 0.0835, 0.7979, 0.167, 0.7979, 0.0835, 0.8726, 0.0835, 0.7979, 0.167, 0.8726, 0.0835, 0.8726, 0.167, 0.7979, 0.25, 0.7979, 0.167, 0.8726, 0.167, 0.7979, 0.25, 0.8726, 0.167, 0.8726, 0.2505, 0.7979, 0.3335, 0.7979, 0.25, 0.8726, 0.2505, 0.7979, 0.3335, 0.8726, 0.2505, 0.8726, 0.3335, 0.7979, 0.417, 0.7979, 0.3335, 0.8726, 0.3335, 0.7979, 0.417, 0.8726, 0.3335, 0.8726, 0.417, 0.7979, 0.5, 0.7979, 0.417, 0.8726, 0.417, 0.7979, 0.5, 0.8726, 0.417, 0.8726, 0.5002, 0.7979, 0.5835, 0.7979, 0.5, 0.8726, 0.5002, 0.7979, 0.5835, 0.8726, 0.5002, 0.8726, 0.5835, 0.7979, 0.6667, 0.7979, 0.5835, 0.8726, 0.5835, 0.7979, 0.6667, 0.8726, 0.5835, 0.8726, 0.6667, 0.7979, 0.75, 0.7979, 0.6667, 0.8726, 0.6667, 0.7979, 0.75, 0.8726, 0.6667, 0.8726, 0.7501, 0.7979, 0.8334, 0.7979, 0.75, 0.8726, 0.7501, 0.7979, 0.8334, 0.8726, 0.7501, 0.8726, 0.8334, 0.7979, 0.9167, 0.7979, 0.8334, 0.8726, 0.8334, 0.7979, 0.9167, 0.8726, 0.8334, 0.8726, 0.9167, 0.7979, 1.0, 0.7979, 0.9167, 0.8726, 0.9167, 0.7979, 1.0, 0.8726, 0.9167, 0.8726, 1.0, 0.9116, 0.0835, 0.9116, 0.0, 0.9995, 0.0004883, 0.9116, 0.0835, 0.9995, 0.0004883, 0.9995, 0.0835, 0.9995, 0.0835, 0.9116, 0.167, 0.9116, 0.0835, 0.9116, 0.167, 0.9995, 0.0835, 0.9995, 0.167, 0.9116, 0.25, 0.9116, 0.167, 0.9995, 0.167, 0.9116, 0.25, 0.9995, 0.167, 0.9995, 0.2505, 0.9116, 0.3335, 0.9116, 0.25, 0.9995, 0.2505, 0.9116, 0.3335, 0.9995, 0.2505, 0.9995, 0.3335, 0.9995, 0.3335, 0.9116, 0.417, 0.9116, 0.3335, 0.9116, 0.417, 0.9995, 0.3335, 0.9995, 0.417, 0.9116, 0.5, 0.9116, 0.417, 0.9995, 0.417, 0.9116, 0.5, 0.9995, 0.417, 0.9995, 0.5, 0.9116, 0.5835, 0.9116, 0.5, 0.9995, 0.5, 0.9116, 0.5835, 0.9995, 0.5, 0.9995, 0.5835, 0.9995, 0.5835, 0.9116, 0.6667, 0.9116, 0.5835, 0.9116, 0.6667, 0.9995, 0.5835, 0.9995, 0.6667, 0.9116, 0.75, 0.9116, 0.6667, 0.9995, 0.6667, 0.9116, 0.75, 0.9995, 0.6667, 0.9995, 0.75, 0.9116, 0.8334, 0.9116, 0.75, 0.9995, 0.75, 0.9116, 0.8334, 0.9995, 0.75, 0.9995, 0.8334, 0.9995, 0.8334, 0.9116, 0.9167, 0.9116, 0.8334, 0.9116, 0.9167, 0.9995, 0.8334, 0.9995, 0.9167, 0.9116, 1.0, 0.9116, 0.9167, 0.9995, 0.9167, 0.9116, 1.0, 0.9995, 0.9167, 1.0, 1.0, 0.1136, 0.0835, 0.1136, 0.0, 0.2018, 0.0004883, 0.1136, 0.0835, 0.2018, 0.0004883, 0.2018, 0.0835, 0.2018, 0.0835, 0.1136, 0.167, 0.1136, 0.0835, 0.1136, 0.167, 0.2018, 0.0835, 0.2018, 0.167, 0.1136, 0.25, 0.1136, 0.167, 0.2018, 0.167, 0.1136, 0.25, 0.2018, 0.167, 0.2018, 0.2505, 0.1136, 0.3335, 0.1136, 0.25, 0.2018, 0.2505, 0.1136, 0.3335, 0.2018, 0.2505, 0.2018, 0.3335, 0.2018, 0.3335, 0.1136, 0.417, 0.1136, 0.3335, 0.1136, 0.417, 0.2018, 0.3335, 0.2018, 0.417, 0.1136, 0.5, 0.1136, 0.417, 0.2018, 0.417, 0.1136, 0.5, 0.2018, 0.417, 0.2018, 0.5, 0.1136, 0.5835, 0.1136, 0.5, 0.2018, 0.5, 0.1136, 0.5835, 0.2018, 0.5, 0.2018, 0.5835, 0.2018, 0.5835, 0.1136, 0.6667, 0.1136, 0.5835, 0.1136, 0.6667, 0.2018, 0.5835, 0.2018, 0.6667, 0.1136, 0.75, 0.1136, 0.6667, 0.2018, 0.6667, 0.1136, 0.75, 0.2018, 0.6667, 0.2018, 0.75, 0.1136, 0.8334, 0.1136, 0.75, 0.2018, 0.75, 0.1136, 0.8334, 0.2018, 0.75, 0.2018, 0.8334, 0.2018, 0.8334, 0.1136, 0.9167, 0.1136, 0.8334, 0.1136, 0.9167, 0.2018, 0.8334, 0.2018, 0.9167, 0.1136, 1.0, 0.1136, 0.9167, 0.2018, 0.9167, 0.1136, 1.0, 0.2018, 0.9167, 0.2018, 1.0])
_ca = me_sm_road_03_md_001.color_attributes.new('PSKVTXCOL_0', 'BYTE_COLOR', 'CORNER')
_ca.data.foreach_set('color', [1.0, 0.0, 0.0, 1.0, 1.0, 0.0, 0.0, 1.0, 1.0, 0.0, 0.0, 1.0, 1.0, 0.0, 0.0, 1.0, 1.0, 0.0, 0.0, 1.0, 1.0, 0.0, 0.0, 1.0, 1.0, 0.0, 0.0, 1.0, 1.0, 0.0, 0.0, 1.0, 1.0, 0.0, 0.0, 1.0, 1.0, 0.0, 0.0, 1.0, 1.0, 0.0, 0.0, 1.0, 1.0, 0.0, 0.0, 1.0, 1.0, 0.0, 0.0, 1.0, 1.0, 0.0, 0.0, 1.0, 1.0, 0.0, 0.0, 1.0, 1.0, 0.0, 0.0, 1.0, 1.0, 0.0, 0.0, 1.0, 1.0, 0.0, 0.0, 1.0, 1.0, 0.0, 0.0, 1.0, 1.0, 0.0, 0.0, 1.0, 1.0, 0.0, 0.0, 1.0, 1.0, 0.0, 0.0, 1.0, 1.0, 0.0, 0.0, 1.0, 1.0, 0.0, 0.0, 1.0, 1.0, 0.0, 0.0, 1.0, 1.0, 0.0, 0.0, 1.0, 1.0, 0.0, 0.0, 1.0, 1.0, 0.0, 0.0, 1.0, 1.0, 0.0, 0.0, 1.0, 1.0, 0.0, 0.0, 1.0, 1.0, 0.0, 0.0, 1.0, 1.0, 0.0, 0.0, 1.0, 1.0, 0.0, 0.0, 1.0, 1.0, 0.0, 0.0, 1.0, 1.0, 0.0, 0.0, 1.0, 1.0, 0.0, 0.0, 1.0, 1.0, 0.0, 0.0, 1.0, 1.0, 0.0, 0.0, 1.0, 1.0, 0.0, 0.0, 1.0, 1.0, 0.0, 0.0, 1.0, 1.0, 0.0, 0.0, 1.0, 1.0, 0.0, 0.0, 1.0, 1.0, 0.0, 0.0, 1.0, 1.0, 0.0, 0.0, 1.0, 1.0, 0.0, 0.0, 1.0, 1.0, 0.0, 0.0, 1.0, 1.0, 0.0, 0.0, 1.0, 1.0, 0.0, 0.0, 1.0, 1.0, 0.0, 0.0, 1.0, 1.0, 0.0, 0.0, 1.0, 1.0, 0.0, 0.0, 1.0, 1.0, 0.0, 0.0, 1.0, 1.0, 0.0, 0.0, 1.0, 1.0, 0.0, 0.0, 1.0, 1.0, 0.0, 0.0, 1.0, 1.0, 0.0, 0.0, 1.0, 1.0, 0.0, 0.0, 1.0, 1.0, 0.0, 0.0, 1.0, 1.0, 0.0, 0.0, 1.0, 1.0, 0.0, 0.0, 1.0, 1.0, 0.0, 0.0, 1.0, 1.0, 0.0, 0.0, 1.0, 1.0, 0.0, 0.0, 1.0, 1.0, 0.0, 0.0, 1.0, 1.0, 0.0, 0.0, 1.0, 1.0, 0.0, 0.0, 1.0, 1.0, 0.0, 0.0, 1.0, 1.0, 0.0, 0.0, 1.0, 1.0, 0.0, 0.0, 1.0, 1.0, 0.0, 0.0, 1.0, 1.0, 0.0, 0.0, 1.0, 1.0, 0.0, 0.0, 1.0, 1.0, 0.0, 0.0, 1.0, 1.0, 0.0, 0.0, 1.0, 1.0, 0.0, 0.0, 1.0, 1.0, 0.0, 0.0, 1.0, 1.0, 0.0, 0.0, 1.0, 1.0, 0.0, 0.0, 1.0, 1.0, 0.0, 0.0, 1.0, 1.0, 0.0, 0.0, 1.0, 1.0, 0.0, 0.0, 1.0, 1.0, 0.0, 0.0, 1.0, 1.0, 0.0, 0.0, 1.0, 1.0, 0.0, 0.0, 1.0, 1.0, 0.0, 0.0, 1.0, 1.0, 0.0, 0.0, 1.0, 1.0, 0.0, 0.0, 1.0, 1.0, 0.0, 0.0, 1.0, 1.0, 0.0, 0.0, 1.0, 1.0, 0.0, 0.0, 1.0, 1.0, 0.0, 0.0, 1.0, 1.0, 0.0, 0.0, 1.0, 1.0, 0.0, 0.0, 1.0, 1.0, 0.0, 0.0, 1.0, 1.0, 0.0, 0.0, 1.0, 1.0, 0.0, 0.0, 1.0, 1.0, 0.0, 0.0, 1.0, 1.0, 0.0, 0.0, 1.0, 1.0, 0.0, 0.0, 1.0, 1.0, 0.0, 0.0, 1.0, 1.0, 0.0, 0.0, 1.0, 1.0, 0.0, 0.0, 1.0, 1.0, 0.0, 0.0, 1.0, 1.0, 0.0, 0.0, 1.0, 1.0, 0.0, 0.0, 1.0, 1.0, 0.0, 0.0, 1.0, 1.0, 0.0, 0.0, 1.0, 1.0, 0.0, 0.0, 1.0, 1.0, 0.0, 0.0, 1.0, 1.0, 0.0, 0.0, 1.0, 1.0, 0.0, 0.0, 1.0, 1.0, 0.0, 0.0, 1.0, 1.0, 0.0, 0.0, 1.0, 1.0, 0.0, 0.0, 1.0, 1.0, 0.0, 0.0, 1.0, 1.0, 0.0, 0.0, 1.0, 1.0, 0.0, 0.0, 1.0, 1.0, 0.0, 0.0, 1.0, 1.0, 0.0, 0.0, 1.0, 1.0, 0.0, 0.0, 1.0, 1.0, 0.0, 0.0, 1.0, 1.0, 0.0, 0.0, 1.0, 1.0, 0.0, 0.0, 1.0, 1.0, 0.0, 0.0, 1.0, 1.0, 0.0, 0.0, 1.0, 1.0, 0.0, 0.0, 1.0, 1.0, 0.0, 0.0, 1.0, 1.0, 0.0, 0.0, 1.0, 1.0, 0.0, 0.0, 1.0, 1.0, 0.0, 0.0, 1.0, 1.0, 0.0, 0.0, 1.0, 1.0, 0.0, 0.0, 1.0, 1.0, 0.0, 0.0, 1.0, 1.0, 0.0, 0.0, 1.0, 1.0, 0.0, 0.0, 1.0, 1.0, 0.0, 0.0, 1.0, 1.0, 0.0, 0.0, 1.0, 1.0, 0.0, 0.0, 1.0, 1.0, 0.0, 0.0, 1.0, 1.0, 0.0, 0.0, 1.0, 1.0, 0.0, 0.0, 1.0, 1.0, 0.0, 0.0, 1.0, 1.0, 0.0, 0.0, 1.0, 1.0, 0.0, 0.0, 1.0, 1.0, 0.0, 0.0, 1.0, 1.0, 0.0, 0.0, 1.0, 1.0, 0.0, 0.0, 1.0, 1.0, 0.0, 0.0, 1.0, 1.0, 0.0, 0.0, 1.0, 1.0, 0.0, 0.0, 1.0, 1.0, 0.0, 0.0, 1.0, 1.0, 0.0, 0.0, 1.0, 1.0, 0.0, 0.0, 1.0, 1.0, 0.0, 0.0, 1.0, 1.0, 0.0, 0.0, 1.0, 1.0, 0.0, 0.0, 1.0, 1.0, 0.0, 0.0, 1.0, 1.0, 0.0, 0.0, 1.0, 1.0, 0.0, 0.0, 1.0, 1.0, 0.0, 0.0, 1.0, 1.0, 0.0, 0.0, 1.0, 1.0, 0.0, 0.0, 1.0, 1.0, 0.0, 0.0, 1.0, 1.0, 0.0, 0.0, 1.0, 1.0, 0.0, 0.0, 1.0, 1.0, 0.0, 0.0, 1.0, 1.0, 0.0, 0.0, 1.0, 1.0, 0.0, 0.0, 1.0, 1.0, 0.0, 0.0, 1.0, 1.0, 0.0, 0.0, 1.0, 1.0, 0.0, 0.0, 1.0, 1.0, 0.0, 0.0, 1.0, 1.0, 0.0, 0.0, 1.0, 1.0, 0.0, 0.0, 1.0, 1.0, 0.0, 0.0, 1.0, 1.0, 0.0, 0.0, 1.0, 1.0, 0.0, 0.0, 1.0, 1.0, 0.0, 0.0, 1.0, 1.0, 0.0, 0.0, 1.0, 1.0, 0.0, 0.0, 1.0, 1.0, 0.0, 0.0, 1.0, 1.0, 0.0, 0.0, 1.0, 1.0, 0.0, 0.0, 1.0, 1.0, 0.0, 0.0, 1.0, 1.0, 0.0, 0.0, 1.0, 1.0, 0.0, 0.0, 1.0, 1.0, 0.0, 0.0, 1.0, 1.0, 0.0, 0.0, 1.0, 1.0, 0.0, 0.0, 1.0, 1.0, 0.0, 0.0, 1.0, 1.0, 0.0, 0.0, 1.0, 1.0, 0.0, 0.0, 1.0, 1.0, 0.0, 0.0, 1.0, 1.0, 0.0, 0.0, 1.0, 1.0, 0.0, 0.0, 1.0, 1.0, 0.0, 0.0, 1.0, 1.0, 0.0, 0.0, 1.0, 1.0, 0.0, 0.0, 1.0, 1.0, 0.0, 0.0, 1.0, 1.0, 0.0, 0.0, 1.0, 1.0, 0.0, 0.0, 1.0, 1.0, 0.0, 0.0, 1.0, 1.0, 0.0, 0.0, 1.0, 1.0, 0.0, 0.0, 1.0, 1.0, 0.0, 0.0, 1.0, 1.0, 0.0, 0.0, 1.0, 1.0, 0.0, 0.0, 1.0, 1.0, 0.0, 0.0, 1.0, 1.0, 0.0, 0.0, 1.0, 1.0, 0.0, 0.0, 1.0, 1.0, 0.0, 0.0, 1.0, 1.0, 0.0, 0.0, 1.0, 1.0, 0.0, 0.0, 1.0, 1.0, 0.0, 0.0, 1.0, 1.0, 0.0, 0.0, 1.0, 1.0, 0.0, 0.0, 1.0, 1.0, 0.0, 0.0, 1.0, 1.0, 0.0, 0.0, 1.0, 1.0, 0.0, 0.0, 1.0, 1.0, 0.0, 0.0, 1.0, 1.0, 0.0, 0.0, 1.0, 1.0, 0.0, 0.0, 1.0, 1.0, 0.0, 0.0, 1.0, 1.0, 0.0, 0.0, 1.0, 1.0, 0.0, 0.0, 1.0, 1.0, 0.0, 0.0, 1.0, 1.0, 0.0, 0.0, 1.0, 1.0, 0.0, 0.0, 1.0, 1.0, 0.0, 0.0, 1.0, 1.0, 0.0, 0.0, 1.0, 1.0, 0.0, 0.0, 1.0, 1.0, 0.0, 0.0, 1.0, 1.0, 0.0, 0.0, 1.0, 1.0, 0.0, 0.0, 1.0, 1.0, 0.0, 0.0, 1.0, 1.0, 0.0, 0.0, 1.0, 1.0, 0.0, 0.0, 1.0, 1.0, 0.0, 0.0, 1.0, 1.0, 0.0, 0.0, 1.0, 1.0, 0.0, 0.0, 1.0, 1.0, 0.0, 0.0, 1.0, 1.0, 0.0, 0.0, 1.0, 1.0, 0.0, 0.0, 1.0, 1.0, 0.0, 0.0, 1.0, 1.0, 0.0, 0.0, 1.0, 1.0, 0.0, 0.0, 1.0, 1.0, 0.0, 0.0, 1.0, 1.0, 0.0, 0.0, 1.0, 1.0, 0.0, 0.0, 1.0, 1.0, 0.0, 0.0, 1.0, 1.0, 0.0, 0.0, 1.0, 1.0, 0.0, 0.0, 1.0, 1.0, 0.0, 0.0, 1.0, 1.0, 0.0, 0.0, 1.0, 1.0, 0.0, 0.0, 1.0, 1.0, 0.0, 0.0, 1.0, 1.0, 0.0, 0.0, 1.0, 1.0, 0.0, 0.0, 1.0, 1.0, 0.0, 0.0, 1.0, 1.0, 0.0, 0.0, 1.0, 1.0, 0.0, 0.0, 1.0, 1.0, 0.0, 0.0, 1.0, 1.0, 0.0, 0.0, 1.0, 1.0, 0.0, 0.0, 1.0, 1.0, 0.0, 0.0, 1.0, 1.0, 0.0, 0.0, 1.0, 1.0, 0.0, 0.0, 1.0, 1.0, 0.0, 0.0, 1.0, 1.0, 0.0, 0.0, 1.0, 1.0, 0.0, 0.0, 1.0, 1.0, 0.0, 0.0, 1.0, 1.0, 0.0, 0.0, 1.0, 1.0, 0.0, 0.0, 1.0, 1.0, 0.0, 0.0, 1.0, 1.0, 0.0, 0.0, 1.0, 1.0, 0.0, 0.0, 1.0, 1.0, 0.0, 0.0, 1.0, 1.0, 0.0, 0.0, 1.0, 1.0, 0.0, 0.0, 1.0, 1.0, 0.0, 0.0, 1.0, 1.0, 0.0, 0.0, 1.0, 1.0, 0.0, 0.0, 1.0, 1.0, 0.0, 0.0, 1.0, 1.0, 0.0, 0.0, 1.0, 1.0, 0.0, 0.0, 1.0, 1.0, 0.0, 0.0, 1.0, 1.0, 0.0, 0.0, 1.0, 1.0, 0.0, 0.0, 1.0, 1.0, 0.0, 0.0, 1.0, 1.0, 0.0, 0.0, 1.0, 1.0, 0.0, 0.0, 1.0, 1.0, 0.0, 0.0, 1.0, 1.0, 0.0, 0.0, 1.0, 1.0, 0.0, 0.0, 1.0, 1.0, 0.0, 0.0, 1.0, 1.0, 0.0, 0.0, 1.0, 1.0, 0.0, 0.0, 1.0, 1.0, 0.0, 0.0, 1.0, 1.0, 0.0, 0.0, 1.0, 1.0, 0.0, 0.0, 1.0, 1.0, 0.0, 0.0, 1.0, 1.0, 0.0, 0.0, 1.0, 1.0, 0.0, 0.0, 1.0, 1.0, 0.0, 0.0, 1.0, 1.0, 0.0, 0.0, 1.0, 1.0, 0.0, 0.0, 1.0, 1.0, 0.0, 0.0, 1.0, 1.0, 0.0, 0.0, 1.0, 1.0, 0.0, 0.0, 1.0, 1.0, 0.0, 0.0, 1.0, 1.0, 0.0, 0.0, 1.0, 1.0, 0.0, 0.0, 1.0, 1.0, 0.0, 0.0, 1.0, 1.0, 0.0, 0.0, 1.0, 1.0, 0.0, 0.0, 1.0, 1.0, 0.0, 0.0, 1.0, 1.0, 0.0, 0.0, 1.0, 1.0, 0.0, 0.0, 1.0, 1.0, 0.0, 0.0, 1.0, 1.0, 0.0, 0.0, 1.0, 1.0, 0.0, 0.0, 1.0, 1.0, 0.0, 0.0, 1.0, 1.0, 0.0, 0.0, 1.0, 1.0, 0.0, 0.0, 1.0, 1.0, 0.0, 0.0, 1.0, 1.0, 0.0, 0.0, 1.0, 1.0, 0.0, 0.0, 1.0, 1.0, 0.0, 0.0, 1.0, 1.0, 0.0, 0.0, 1.0, 1.0, 0.0, 0.0, 1.0, 1.0, 0.0, 0.0, 1.0, 1.0, 0.0, 0.0, 1.0, 1.0, 0.0, 0.0, 1.0, 1.0, 0.0, 0.0, 1.0, 1.0, 0.0, 0.0, 1.0, 1.0, 0.0, 0.0, 1.0, 1.0, 0.0, 0.0, 1.0, 1.0, 0.0, 0.0, 1.0, 1.0, 0.0, 0.0, 1.0, 1.0, 0.0, 0.0, 1.0, 1.0, 0.0, 0.0, 1.0, 1.0, 0.0, 0.0, 1.0, 1.0, 0.0, 0.0, 1.0, 1.0, 0.0, 0.0, 1.0, 1.0, 0.0, 0.0, 1.0, 1.0, 0.0, 0.0, 1.0, 1.0, 0.0, 0.0, 1.0, 1.0, 0.0, 0.0, 1.0, 1.0, 0.0, 0.0, 1.0, 1.0, 0.0, 0.0, 1.0, 1.0, 0.0, 0.0, 1.0, 1.0, 0.0, 0.0, 1.0, 1.0, 0.0, 0.0, 1.0, 1.0, 0.0, 0.0, 1.0, 1.0, 0.0, 0.0, 1.0, 1.0, 0.0, 0.0, 1.0, 1.0, 0.0, 0.0, 1.0, 1.0, 0.0, 0.0, 1.0, 1.0, 0.0, 0.0, 1.0, 1.0, 0.0, 0.0, 1.0, 1.0, 0.0, 0.0, 1.0, 1.0, 0.0, 0.0, 1.0, 1.0, 0.0, 0.0, 1.0, 1.0, 0.0, 0.0, 1.0, 1.0, 0.0, 0.0, 1.0, 1.0, 0.0, 0.0, 1.0, 1.0, 0.0, 0.0, 1.0, 1.0, 0.0, 0.0, 1.0, 1.0, 0.0, 0.0, 1.0, 1.0, 0.0, 0.0, 1.0, 1.0, 0.0, 0.0, 1.0, 1.0, 0.0, 0.0, 1.0, 1.0, 0.0, 0.0, 1.0, 1.0, 0.0, 0.0, 1.0, 1.0, 0.0, 0.0, 1.0, 1.0, 0.0, 0.0, 1.0, 1.0, 0.0, 0.0, 1.0, 1.0, 0.0, 0.0, 1.0, 1.0, 0.0, 0.0, 1.0, 1.0, 0.0, 0.0, 1.0, 1.0, 0.0, 0.0, 1.0, 1.0, 0.0, 0.0, 1.0, 1.0, 0.0, 0.0, 1.0, 1.0, 0.0, 0.0, 1.0, 1.0, 0.0, 0.0, 1.0, 1.0, 0.0, 0.0, 1.0, 1.0, 0.0, 0.0, 1.0, 1.0, 0.0, 0.0, 1.0, 1.0, 0.0, 0.0, 1.0, 1.0, 0.0, 0.0, 1.0, 1.0, 0.0, 0.0, 1.0, 1.0, 0.0, 0.0, 1.0, 1.0, 0.0, 0.0, 1.0, 1.0, 0.0, 0.0, 1.0, 1.0, 0.0, 0.0, 1.0, 1.0, 0.0, 0.0, 1.0, 1.0, 0.0, 0.0, 1.0, 1.0, 0.0, 0.0, 1.0, 1.0, 0.0, 0.0, 1.0, 1.0, 0.0, 0.0, 1.0, 1.0, 0.0, 0.0, 1.0, 1.0, 0.0, 0.0, 1.0, 1.0, 0.0, 0.0, 1.0, 1.0, 0.0, 0.0, 1.0, 1.0, 0.0, 0.0, 1.0, 1.0, 0.0, 0.0, 1.0, 1.0, 0.0, 0.0, 1.0, 1.0, 0.0, 0.0, 1.0, 1.0, 0.0, 0.0, 1.0, 1.0, 0.0, 0.0, 1.0, 1.0, 0.0, 0.0, 1.0, 1.0, 0.0, 0.0, 1.0, 1.0, 0.0, 0.0, 1.0, 1.0, 0.0, 0.0, 1.0, 1.0, 0.0, 0.0, 1.0, 1.0, 0.0, 0.0, 1.0, 1.0, 0.0, 0.0, 1.0, 1.0, 0.0, 0.0, 1.0, 1.0, 0.0, 0.0, 1.0, 1.0, 0.0, 0.0, 1.0, 1.0, 0.0, 0.0, 1.0, 1.0, 0.0, 0.0, 1.0, 1.0, 0.0, 0.0, 1.0, 1.0, 0.0, 0.0, 1.0, 1.0, 0.0, 0.0, 1.0, 1.0, 0.0, 0.0, 1.0, 1.0, 0.0, 0.0, 1.0, 1.0, 0.0, 0.0, 1.0, 1.0, 0.0, 0.0, 1.0, 1.0, 0.0, 0.0, 1.0, 1.0, 0.0, 0.0, 1.0, 1.0, 0.0, 0.0, 1.0, 1.0, 0.0, 0.0, 1.0, 1.0, 0.0, 0.0, 1.0, 1.0, 0.0, 0.0, 1.0, 1.0, 0.0, 0.0, 1.0, 1.0, 0.0, 0.0, 1.0, 1.0, 0.0, 0.0, 1.0, 1.0, 0.0, 0.0, 1.0, 1.0, 0.0, 0.0, 1.0, 1.0, 0.0, 0.0, 1.0, 1.0, 0.0, 0.0, 1.0, 1.0, 0.0, 0.0, 1.0, 1.0, 0.0, 0.0, 1.0, 1.0, 0.0, 0.0, 1.0, 1.0, 0.0, 0.0, 1.0, 1.0, 0.0, 0.0, 1.0, 1.0, 0.0, 0.0, 1.0, 1.0, 0.0, 0.0, 1.0, 1.0, 0.0, 0.0, 1.0, 1.0, 0.0, 0.0, 1.0, 1.0, 0.0, 0.0, 1.0, 1.0, 0.0, 0.0, 1.0, 1.0, 0.0, 0.0, 1.0, 1.0, 0.0, 0.0, 1.0, 1.0, 0.0, 0.0, 1.0, 1.0, 0.0, 0.0, 1.0, 1.0, 0.0, 0.0, 1.0, 1.0, 0.0, 0.0, 1.0, 1.0, 0.0, 0.0, 1.0, 1.0, 0.0, 0.0, 1.0, 1.0, 0.0, 0.0, 1.0, 1.0, 0.0, 0.0, 1.0, 1.0, 0.0, 0.0, 1.0, 1.0, 0.0, 0.0, 1.0, 1.0, 0.0, 0.0, 1.0, 1.0, 0.0, 0.0, 1.0, 1.0, 0.0, 0.0, 1.0, 1.0, 0.0, 0.0, 1.0, 1.0, 0.0, 0.0, 1.0, 1.0, 0.0, 0.0, 1.0, 1.0, 0.0, 0.0, 1.0, 1.0, 0.0, 0.0, 1.0, 1.0, 0.0, 0.0, 1.0, 1.0, 0.0, 0.0, 1.0, 1.0, 0.0, 0.0, 1.0, 1.0, 0.0, 0.0, 1.0, 1.0, 0.0, 0.0, 1.0, 1.0, 0.0, 0.0, 1.0, 1.0, 0.0, 0.0, 1.0, 1.0, 0.0, 0.0, 1.0, 1.0, 0.0, 0.0, 1.0, 1.0, 0.0, 0.0, 1.0, 1.0, 0.0, 0.0, 1.0, 1.0, 0.0, 0.0, 1.0, 1.0, 0.0, 0.0, 1.0, 1.0, 0.0, 0.0, 1.0, 1.0, 0.0, 0.0, 1.0, 1.0, 0.0, 0.0, 1.0, 1.0, 0.0, 0.0, 1.0, 1.0, 0.0, 0.0, 1.0, 1.0, 0.0, 0.0, 1.0, 1.0, 0.0, 0.0, 1.0, 1.0, 0.0, 0.0, 1.0, 1.0, 0.0, 0.0, 1.0, 1.0, 0.0, 0.0, 1.0, 1.0, 0.0, 0.0, 1.0, 1.0, 0.0, 0.0, 1.0, 1.0, 0.0, 0.0, 1.0, 1.0, 0.0, 0.0, 1.0, 1.0, 0.0, 0.0, 1.0, 1.0, 0.0, 0.0, 1.0, 1.0, 0.0, 0.0, 1.0, 1.0, 0.0, 0.0, 1.0, 1.0, 0.0, 0.0, 1.0, 1.0, 0.0, 0.0, 1.0, 1.0, 0.0, 0.0, 1.0, 1.0, 0.0, 0.0, 1.0, 1.0, 0.0, 0.0, 1.0, 1.0, 0.0, 0.0, 1.0, 1.0, 0.0, 0.0, 1.0, 1.0, 0.0, 0.0, 1.0, 1.0, 0.0, 0.0, 1.0, 1.0, 0.0, 0.0, 1.0, 1.0, 0.0, 0.0, 1.0, 1.0, 0.0, 0.0, 1.0, 1.0, 0.0, 0.0, 1.0, 1.0, 0.0, 0.0, 1.0, 1.0, 0.0, 0.0, 1.0, 1.0, 0.0, 0.0, 1.0, 1.0, 0.0, 0.0, 1.0, 1.0, 0.0, 0.0, 1.0, 1.0, 0.0, 0.0, 1.0, 1.0, 0.0, 0.0, 1.0, 1.0, 0.0, 0.0, 1.0, 1.0, 0.0, 0.0, 1.0, 1.0, 0.0, 0.0, 1.0, 1.0, 0.0, 0.0, 1.0, 1.0, 0.0, 0.0, 1.0, 1.0, 0.0, 0.0, 1.0, 1.0, 0.0, 0.0, 1.0, 1.0, 0.0, 0.0, 1.0, 1.0, 0.0, 0.0, 1.0, 1.0, 0.0, 0.0, 1.0, 1.0, 0.0, 0.0, 1.0, 1.0, 0.0, 0.0, 1.0, 1.0, 0.0, 0.0, 1.0, 1.0, 0.0, 0.0, 1.0, 1.0, 0.0, 0.0, 1.0, 1.0, 0.0, 0.0, 1.0, 1.0, 0.0, 0.0, 1.0, 1.0, 0.0, 0.0, 1.0, 1.0, 0.0, 0.0, 1.0, 1.0, 0.0, 0.0, 1.0, 1.0, 0.0, 0.0, 1.0, 1.0, 0.0, 0.0, 1.0, 1.0, 0.0, 0.0, 1.0, 1.0, 0.0, 0.0, 1.0, 1.0, 0.0, 0.0, 1.0, 1.0, 0.0, 0.0, 1.0, 1.0, 0.0, 0.0, 1.0, 1.0, 0.0, 0.0, 1.0, 1.0, 0.0, 0.0, 1.0, 1.0, 0.0, 0.0, 1.0, 1.0, 0.0, 0.0, 1.0, 1.0, 0.0, 0.0, 1.0, 1.0, 0.0, 0.0, 1.0, 1.0, 0.0, 0.0, 1.0, 1.0, 0.0, 0.0, 1.0, 1.0, 0.0, 0.0, 1.0, 1.0, 0.0, 0.0, 1.0, 1.0, 0.0, 0.0, 1.0, 1.0, 0.0, 0.0, 1.0, 1.0, 0.0, 0.0, 1.0, 1.0, 0.0, 0.0, 1.0, 1.0, 0.0, 0.0, 1.0, 1.0, 0.0, 0.0, 1.0, 1.0, 0.0, 0.0, 1.0, 1.0, 0.0, 0.0, 1.0, 1.0, 0.0, 0.0, 1.0, 1.0, 0.0, 0.0, 1.0, 1.0, 0.0, 0.0, 1.0, 1.0, 0.0, 0.0, 1.0, 1.0, 0.0, 0.0, 1.0, 1.0, 0.0, 0.0, 1.0, 1.0, 0.0, 0.0, 1.0, 1.0, 0.0, 0.0, 1.0, 1.0, 0.0, 0.0, 1.0, 1.0, 0.0, 0.0, 1.0, 1.0, 0.0, 0.0, 1.0, 1.0, 0.0, 0.0, 1.0, 1.0, 0.0, 0.0, 1.0, 1.0, 0.0, 0.0, 1.0, 1.0, 0.0, 0.0, 1.0, 1.0, 0.0, 0.0, 1.0, 1.0, 0.0, 0.0, 1.0, 1.0, 0.0, 0.0, 1.0, 1.0, 0.0, 0.0, 1.0, 1.0, 0.0, 0.0, 1.0, 1.0, 0.0, 0.0, 1.0, 1.0, 0.0, 0.0, 1.0, 1.0, 0.0, 0.0, 1.0, 1.0, 0.0, 0.0, 1.0, 1.0, 0.0, 0.0, 1.0, 1.0, 0.0, 0.0, 1.0, 1.0, 0.0, 0.0, 1.0, 1.0, 0.0, 0.0, 1.0, 1.0, 0.0, 0.0, 1.0, 1.0, 0.0, 0.0, 1.0, 1.0, 0.0, 0.0, 1.0, 1.0, 0.0, 0.0, 1.0, 1.0, 0.0, 0.0, 1.0, 1.0, 0.0, 0.0, 1.0, 1.0, 0.0, 0.0, 1.0, 1.0, 0.0, 0.0, 1.0, 1.0, 0.0, 0.0, 1.0, 1.0, 0.0, 0.0, 1.0, 1.0, 0.0, 0.0, 1.0, 1.0, 0.0, 0.0, 1.0, 1.0, 0.0, 0.0, 1.0, 1.0, 0.0, 0.0, 1.0, 1.0, 0.0, 0.0, 1.0])
me_sm_road_03_md_001.materials.append(mat_m_road_snow)
me_sm_road_03_md_001.materials.append(mat_m_road_lines_white_snow)
me_sm_road_03_md_001.materials.append(mat_m_road_lines_yellow_snow)
me_sm_road_03_md_001.use_remesh_fix_poles = True
me_sm_road_03_md_001.use_remesh_preserve_attributes = False
me_sm_road_03_md_001.update()

# ---- objects
ob_sm_road_03_mo = bpy.data.objects.new('SM_Road_03.mo', me_sm_road_03_md_001)

# ---- transforms, parenting, visibility, modifiers, constraints
ob_sm_road_03_mo.location = (0.0, 0.0, 0.0)

# ---- collection membership
col_collection.objects.link(ob_sm_road_03_mo)

# ---- scene / render settings (as saved in the file)
scene.frame_start = 1; scene.frame_end = 250; scene.frame_set(1)
scene.render.engine = 'BLENDER_EEVEE_NEXT'
scene.cycles.sampling_pattern = 'TABULATED_SOBOL'
scene.cycles.use_light_tree = False
scene.view_settings.view_transform = 'Filmic'
bpy.context.view_layer.update()

# ---- added for rendering (the .blend has no active camera and no usable light): camera, sun
cam_auto = bpy.data.cameras.new('AutoCamera')
cam_auto.lens = 50.0
cam_auto.sensor_width = 36.0
cam_auto.clip_end = 1000.0
ob_auto_camera = bpy.data.objects.new('AutoCamera', cam_auto)
scene.collection.objects.link(ob_auto_camera)
ob_auto_camera.location = (51.8234, -62.1875, 41.4733)
ob_auto_camera.rotation_euler = (1.09748, -7.21219e-08, 0.694738)
scene.camera = ob_auto_camera
light_auto_sun = bpy.data.lights.new('AutoSun', 'SUN')
light_auto_sun.energy = 3.0
light_auto_sun.angle = 0.0523599
ob_auto_sun = bpy.data.objects.new('AutoSun', light_auto_sun)
scene.collection.objects.link(ob_auto_sun)
ob_auto_sun.rotation_euler = (0.872665, 0.174533, 0.523599)
bpy.context.view_layer.update()
